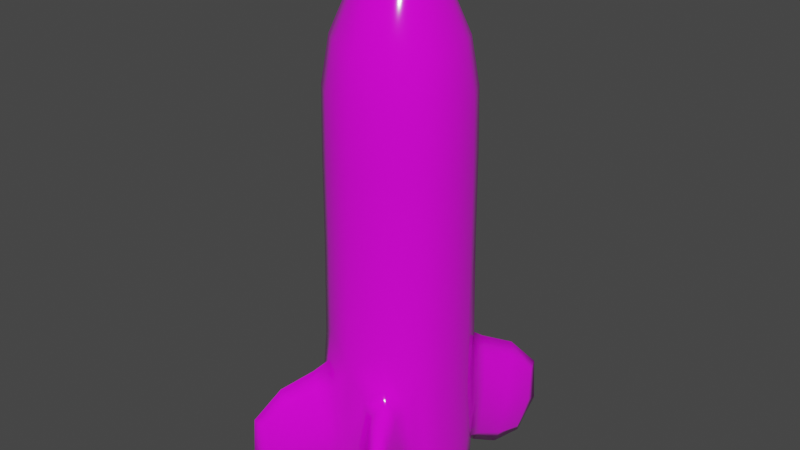 # Source: blend.blend  (saved by Blender 2.90.8; exported with 4.5.12 LTS)
import bpy
from mathutils import Matrix  # noqa: F401  (used for matrix-valued properties, if any)

bpy.ops.wm.read_factory_settings(use_empty=True)
scene = bpy.context.scene
scene.name = 'Scene'

# ---- collections
col_collection = bpy.data.collections.new('Collection'); scene.collection.children.link(col_collection)

# ---- images (referenced by path relative to the original .blend; pixels are not part of the script)
import os
ASSET_DIR = os.environ.get("B2B_ASSET_DIR", "")  # directory of the original .blend (textures are referenced by path, not embedded)
HERE = os.path.dirname(os.path.abspath(__file__))  # packed textures are extracted next to this script under _unpacked/

def load_image(name, relpath, width, height, colorspace="sRGB"):
    """Load a texture the original file referenced (path relative to the .blend, or extracted next to this script)."""
    p = next((c for c in (os.path.join(HERE, relpath), os.path.join(ASSET_DIR, relpath)) if relpath and os.path.exists(c)), "")
    if p:
        img = bpy.data.images.load(p, check_existing=True)
        img.name = name
    else:  # same state as the original file: an image datablock whose file is absent (Cycles renders it pink)
        img = bpy.data.images.new(name, width, height)
        img.source = "FILE"
        img.filepath = "//" + (relpath or name)
    img.colorspace_settings.name = colorspace
    return img
img_colortexture_png = load_image('colorTexture.png', 'colorTexture.png', 1024, 1024, 'sRGB')

# ---- materials (node trees are filled in below, after node groups)
mat_x = bpy.data.materials.new('材质')
mat_x.use_transparent_shadow = False

# ---- material node trees
mat_x.use_nodes = True; mat_x.node_tree.nodes.clear()
_N = mat_x.node_tree.nodes; _L = mat_x.node_tree.links
n0 = _N.new('ShaderNodeBsdfPrincipled'); n0.name = 'Principled BSDF'; n0.location = (10, 300)
n0.distribution = 'GGX'
n0.subsurface_method = 'BURLEY'
n0.inputs[2].default_value = 0.09481
n0.inputs[3].default_value = 1.45
n0.inputs[13].default_value = 0.9182
n0.inputs[27].default_value = (0.0, 0.0, 0.0, 1.0)
n0.inputs[28].default_value = 1.0
n1 = _N.new('ShaderNodeOutputMaterial'); n1.name = 'Material Output'; n1.location = (300, 300)
n2 = _N.new('ShaderNodeTexImage'); n2.name = '图像纹理'; n2.location = (-327, 202)
n2.image = img_colortexture_png
_L.new(n0.outputs[0], n1.inputs[0])
_L.new(n2.outputs[0], n0.inputs[0])
n1.is_active_output = True

# ---- world
world_world = bpy.data.worlds.new('World'); scene.world = world_world
world_world.use_nodes = True; world_world.node_tree.nodes.clear()
_N = world_world.node_tree.nodes; _L = world_world.node_tree.links
n0 = _N.new('ShaderNodeOutputWorld'); n0.name = 'World Output'; n0.location = (300, 300)
n1 = _N.new('ShaderNodeBackground'); n1.name = 'Background'; n1.location = (10, 300)
n1.inputs[0].default_value = (0.05088, 0.05088, 0.05088, 1.0)
_L.new(n1.outputs[0], n0.inputs[0])
n0.is_active_output = True
world_world.color = (0.05088, 0.05088, 0.05088)
world_world.use_sun_shadow = False
world_world.sun_shadow_jitter_overblur = 0.0

# ---- meshes
me_x = bpy.data.meshes.new('柱体')
me_x.from_pydata([(0.6603, 0.5, 4.154), (0.1981, 0.1981, 6.308), (0.5719, 0.4405, 5.439), (0.6794, 0.5121, 0.2793), (0.6603, 0.5071, 0.003254), (0.6794, 0.5113, 1.879), (0.3633, 0.9457, 0.304), (0.6086, 0.79, 0.3042), (0.6316, 0.8277, 1.412), (0.3863, 0.9834, 1.412), (0.7171, 1.373, 0.2169), (0.837, 1.295, 0.2177), (0.906, 1.408, 1.037), (0.7861, 1.486, 1.036), (0.0, 0.8333, 4.154), (1.164e-09, 0.3078, 6.264), (-0.6603, 0.5, 4.154), (-0.1981, 0.1981, 6.308), (-0.5719, 0.4405, 5.439), (-3.26e-09, 0.7306, 5.429), (4.657e-09, 0.8894, 0.2332), (-0.6794, 0.5121, 0.2793), (0.0, 0.8418, 0.003254), (-0.6603, 0.5071, 0.003254), (-0.6794, 0.5113, 1.879), (1.863e-09, 0.8886, 1.85), (-0.3633, 0.9457, 0.304), (-0.6086, 0.79, 0.3042), (-0.6316, 0.8277, 1.412), (-0.3863, 0.9834, 1.412), (-0.7171, 1.373, 0.2169), (-0.837, 1.295, 0.2177), (-0.906, 1.408, 1.037), (-0.7861, 1.486, 1.036), (3.492e-10, 0.1287, 6.508), (0.6603, -0.5, 4.154), (0.1981, -0.1981, 6.308), (0.6848, 4.191e-09, 5.452), (0.5719, -0.4405, 5.439), (0.7923, 2.794e-09, 4.154), (0.23, -1.513e-09, 6.365), (0.6794, -0.5121, 0.2793), (0.7923, -4.657e-10, 0.3532), (0.6603, -0.5071, 0.003254), (0.7923, 0.0, 0.003254), (0.6794, -0.5113, 1.879), (0.7923, 0.0, 1.926), (0.3633, -0.9457, 0.304), (0.6086, -0.79, 0.3042), (0.6316, -0.8277, 1.412), (0.3863, -0.9834, 1.412), (0.7171, -1.373, 0.2169), (0.837, -1.295, 0.2177), (0.906, -1.408, 1.037), (0.7861, -1.486, 1.036), (0.0, -0.8333, 4.154), (6.403e-10, -0.3078, 6.264), (-0.6603, -0.5, 4.154), (-0.1981, -0.1981, 6.308), (-0.6848, 0.0, 5.452), (-0.5719, -0.4405, 5.439), (0.0, -0.7306, 5.429), (-0.7923, 0.0, 4.154), (-0.23, -9.313e-10, 6.365), (5.588e-09, -0.8894, 0.2332), (-0.6794, -0.5121, 0.2793), (-0.7923, 0.0, 0.3532), (0.0, -0.8418, 0.003254), (-0.6603, -0.5071, 0.003254), (-0.7923, 0.0, 0.003254), (-0.6794, -0.5113, 1.879), (2.794e-09, -0.8886, 1.85), (-0.7923, 1.397e-09, 1.926), (-0.3633, -0.9457, 0.304), (-0.6086, -0.79, 0.3042), (-0.6316, -0.8277, 1.412), (-0.3863, -0.9834, 1.412), (-0.7171, -1.373, 0.2169), (-0.837, -1.295, 0.2177), (-0.906, -1.408, 1.037), (-0.7861, -1.486, 1.036), (-1.164e-10, -5.239e-10, 6.564), (-1.164e-10, -0.1287, 6.508), (0.3797, 0.7292, 4.154), (0.1171, 0.2763, 6.275), (9.313e-10, 0.5238, 5.903), (0.6492, 0.4926, 4.899), (0.3291, 0.6403, 5.432), (0.2276, 0.1022, 6.346), (0.671, 0.2209, 5.448), (0.3925, 0.3211, 5.932), (-6.17e-09, 0.8205, 4.898), (0.7758, 0.25, 4.154), (0.4666, 2.328e-10, 5.969), (0.7789, 1.921e-09, 4.901), (0.3869, 0.7397, 0.1128), (0.7802, 0.2504, 0.3453), (0.7394, 0.4551, 0.956), (1.863e-09, 0.8394, 3.086), (0.7923, 0.0, 0.9779), (0.3797, 0.7375, 0.003254), (0.7758, 0.2541, 0.003254), (0.0, 0.8438, 0.05543), (0.6628, 0.5046, 0.06553), (0.7923, -1.863e-09, 0.07924), (0.6628, 0.5009, 3.083), (-1.63e-09, 0.9342, 0.94), (0.7923, 0.0, 3.082), (0.7802, 0.2497, 1.921), (0.3869, 0.7385, 2.134), (0.4816, 0.8608, 0.09641), (0.6661, 0.7796, 0.8581), (0.3288, 0.9937, 0.8577), (0.5133, 0.9126, 1.619), (0.2197, 0.8809, 1.511), (0.2168, 0.8763, 0.3458), (0.5997, 0.6372, 0.3502), (0.6026, 0.6418, 1.513), (0.7952, 1.363, 0.1067), (0.9123, 1.391, 0.6056), (0.7694, 1.485, 0.6045), (0.8864, 1.513, 1.103), (0.7885, 1.16, 1.256), (0.5553, 1.17, 0.2042), (0.7271, 1.059, 0.2049), (0.6167, 1.27, 1.255), (0.08385, 4.657e-10, 6.535), (2.328e-10, 0.19, 6.442), (0.0764, 0.1384, 6.477), (-1.63e-09, 0.06736, 6.547), (-0.3797, 0.7292, 4.154), (-0.1171, 0.2763, 6.275), (-0.6492, 0.4926, 4.899), (-0.3291, 0.6403, 5.432), (-0.2276, 0.1022, 6.346), (-0.671, 0.2209, 5.448), (-0.3925, 0.3211, 5.932), (-0.7758, 0.25, 4.154), (-0.4666, -2.328e-10, 5.969), (-0.7789, 0.0, 4.901), (-0.3869, 0.7397, 0.1128), (-0.7802, 0.2504, 0.3453), (-0.7394, 0.4551, 0.956), (-0.7923, 2.794e-09, 0.9779), (-0.3797, 0.7375, 0.003254), (-0.7758, 0.2541, 0.003254), (-0.6628, 0.5046, 0.06553), (-0.7923, 0.0, 0.07924), (-0.6628, 0.5009, 3.083), (-0.7923, 1.397e-09, 3.082), (-0.7802, 0.2497, 1.921), (-0.3869, 0.7385, 2.134), (-0.4816, 0.8608, 0.09641), (-0.6661, 0.7796, 0.8581), (-0.3288, 0.9937, 0.8577), (-0.5133, 0.9126, 1.619), (-0.2197, 0.8809, 1.511), (-0.2168, 0.8763, 0.3458), (-0.5997, 0.6372, 0.3502), (-0.6026, 0.6418, 1.513), (-0.7952, 1.363, 0.1067), (-0.9123, 1.391, 0.6056), (-0.7694, 1.485, 0.6045), (-0.8864, 1.513, 1.103), (-0.7885, 1.16, 1.256), (-0.5553, 1.17, 0.2042), (-0.7271, 1.059, 0.2049), (-0.6167, 1.27, 1.255), (-0.08385, 3.492e-10, 6.535), (-0.0764, 0.1384, 6.477), (0.3797, -0.7292, 4.154), (0.1171, -0.2763, 6.275), (0.0, -0.5238, 5.903), (0.6492, -0.4926, 4.899), (0.3291, -0.6403, 5.432), (0.2276, -0.1022, 6.346), (0.671, -0.2209, 5.448), (0.3925, -0.3211, 5.932), (0.0, -0.8205, 4.898), (0.7758, -0.25, 4.154), (0.3869, -0.7397, 0.1128), (0.7802, -0.2504, 0.3453), (0.7394, -0.4551, 0.956), (-9.313e-10, -0.8394, 3.086), (0.3797, -0.7375, 0.003254), (0.7758, -0.2541, 0.003254), (3.725e-09, -0.8438, 0.05543), (0.6628, -0.5046, 0.06553), (0.6628, -0.5009, 3.083), (-2.095e-09, -0.9342, 0.94), (0.7802, -0.2497, 1.921), (0.3869, -0.7385, 2.134), (0.4816, -0.8608, 0.09641), (0.6661, -0.7796, 0.8581), (0.3288, -0.9937, 0.8577), (0.5133, -0.9126, 1.619), (0.2197, -0.8809, 1.511), (0.2168, -0.8763, 0.3458), (0.5997, -0.6372, 0.3502), (0.6026, -0.6418, 1.513), (0.7952, -1.363, 0.1067), (0.9123, -1.391, 0.6056), (0.7694, -1.485, 0.6045), (0.8864, -1.513, 1.103), (0.7885, -1.16, 1.256), (0.5553, -1.17, 0.2042), (0.7271, -1.059, 0.2049), (0.6167, -1.27, 1.255), (9.313e-10, -0.19, 6.442), (0.0764, -0.1384, 6.477), (-2.328e-10, -0.06736, 6.547), (-0.3797, -0.7292, 4.154), (-0.1171, -0.2763, 6.275), (-0.6492, -0.4926, 4.899), (-0.3291, -0.6403, 5.432), (-0.2276, -0.1022, 6.346), (-0.671, -0.2209, 5.448), (-0.3925, -0.3211, 5.932), (-0.7758, -0.25, 4.154), (-0.3869, -0.7397, 0.1128), (-0.7802, -0.2504, 0.3453), (-0.7394, -0.4551, 0.956), (-0.3797, -0.7375, 0.003254), (-0.7758, -0.2541, 0.003254), (-0.6628, -0.5046, 0.06553), (-0.6628, -0.5009, 3.083), (-0.7802, -0.2497, 1.921), (-0.3869, -0.7385, 2.134), (-0.4816, -0.8608, 0.09641), (-0.6661, -0.7796, 0.8581), (-0.3288, -0.9937, 0.8577), (-0.5133, -0.9126, 1.619), (-0.2197, -0.8809, 1.511), (-0.2168, -0.8763, 0.3458), (-0.5997, -0.6372, 0.3502), (-0.6026, -0.6418, 1.513), (-0.7952, -1.363, 0.1067), (-0.9123, -1.391, 0.6056), (-0.7694, -1.485, 0.6045), (-0.8864, -1.513, 1.103), (-0.7885, -1.16, 1.256), (-0.5553, -1.17, 0.2042), (-0.7271, -1.059, 0.2049), (-0.6167, -1.27, 1.255), (-0.0764, -0.1384, 6.477), (0.2267, 0.4615, 5.911), (0.3733, 0.7181, 4.898), (0.7627, 0.2464, 4.9), (0.4585, 0.1623, 5.957), (0.1543, 0.9194, 0.9197), (0.7849, 0.2456, 0.9747), (0.3805, 0.7351, 0.05102), (0.7764, 0.2523, 0.07726), (0.7764, 0.2502, 3.081), (0.3805, 0.7308, 3.102), (0.6669, 0.595, 0.9215), (0.4104, 0.7587, 0.1442), (0.4144, 0.765, 1.733), (0.9023, 1.538, 0.5594), (0.557, 1.246, 0.7274), (0.7178, 1.24, 1.451), (0.7926, 1.093, 0.7285), (0.6318, 1.099, 0.004923), (0.05866, 0.1884, 6.432), (0.08401, 0.07295, 6.517), (-0.2267, 0.4615, 5.911), (-0.3733, 0.7181, 4.898), (-0.7627, 0.2464, 4.9), (-0.4585, 0.1623, 5.957), (-0.1543, 0.9194, 0.9197), (-0.7849, 0.2456, 0.9747), (-0.3805, 0.7351, 0.05102), (-0.7764, 0.2523, 0.07726), (-0.7764, 0.2502, 3.081), (-0.3805, 0.7308, 3.102), (-0.6669, 0.595, 0.9215), (-0.4104, 0.7587, 0.1442), (-0.4144, 0.765, 1.733), (-0.9023, 1.538, 0.5594), (-0.557, 1.246, 0.7274), (-0.7178, 1.24, 1.451), (-0.7926, 1.093, 0.7285), (-0.6318, 1.099, 0.004922), (-0.05866, 0.1884, 6.432), (-0.08401, 0.07295, 6.517), (0.2267, -0.4615, 5.911), (0.3733, -0.7181, 4.898), (0.7627, -0.2464, 4.9), (0.4585, -0.1623, 5.957), (0.1543, -0.9194, 0.9197), (0.7849, -0.2456, 0.9747), (0.3805, -0.7351, 0.05102), (0.7764, -0.2523, 0.07726), (0.7764, -0.2502, 3.081), (0.3805, -0.7308, 3.102), (0.6669, -0.595, 0.9215), (0.4104, -0.7587, 0.1442), (0.4144, -0.765, 1.733), (0.9023, -1.538, 0.5594), (0.557, -1.246, 0.7274), (0.7178, -1.24, 1.451), (0.7926, -1.093, 0.7285), (0.6318, -1.099, 0.004922), (0.05866, -0.1884, 6.432), (0.08401, -0.07295, 6.517), (-0.2267, -0.4615, 5.911), (-0.3733, -0.7181, 4.898), (-0.7627, -0.2464, 4.9), (-0.4585, -0.1623, 5.957), (-0.1543, -0.9194, 0.9197), (-0.7849, -0.2456, 0.9747), (-0.3805, -0.7351, 0.05102), (-0.7764, -0.2523, 0.07726), (-0.7764, -0.2502, 3.081), (-0.3805, -0.7308, 3.102), (-0.6669, -0.595, 0.9215), (-0.4104, -0.7587, 0.1442), (-0.4144, -0.765, 1.733), (-0.9023, -1.538, 0.5594), (-0.557, -1.246, 0.7274), (-0.7178, -1.24, 1.451), (-0.7926, -1.093, 0.7285), (-0.6318, -1.099, 0.004923), (-0.05866, -0.1884, 6.432), (-0.08401, -0.07295, 6.517)], [], [(19, 85, 245, 87), (85, 15, 84, 245), (245, 84, 1, 90), (87, 245, 90, 2), (14, 91, 246, 83), (91, 19, 87, 246), (246, 87, 2, 86), (83, 246, 86, 0), (0, 86, 247, 92), (86, 2, 89, 247), (247, 89, 37, 94), (92, 247, 94, 39), (2, 90, 248, 89), (90, 1, 88, 248), (248, 88, 40, 93), (89, 248, 93, 37), (20, 106, 249, 115), (106, 25, 114, 249), (249, 114, 9, 112), (115, 249, 112, 6), (5, 108, 250, 97), (108, 46, 99, 250), (250, 99, 42, 96), (97, 250, 96, 3), (20, 95, 251, 102), (95, 3, 103, 251), (251, 103, 4, 100), (102, 251, 100, 22), (3, 96, 252, 103), (96, 42, 104, 252), (252, 104, 44, 101), (103, 252, 101, 4), (0, 92, 253, 105), (92, 39, 107, 253), (253, 107, 46, 108), (105, 253, 108, 5), (14, 83, 254, 98), (83, 0, 105, 254), (254, 105, 5, 109), (98, 254, 109, 25), (5, 97, 255, 117), (97, 3, 116, 255), (255, 116, 7, 111), (117, 255, 111, 8), (3, 95, 256, 116), (95, 20, 115, 256), (256, 115, 6, 110), (116, 256, 110, 7), (25, 109, 257, 114), (109, 5, 117, 257), (257, 117, 8, 113), (114, 257, 113, 9), (13, 121, 258, 120), (121, 12, 119, 258), (258, 119, 11, 118), (120, 258, 118, 10), (13, 120, 259, 125), (120, 10, 123, 259), (259, 123, 6, 112), (125, 259, 112, 9), (12, 121, 260, 122), (121, 13, 125, 260), (260, 125, 9, 113), (122, 260, 113, 8), (11, 119, 261, 124), (119, 12, 122, 261), (261, 122, 8, 111), (124, 261, 111, 7), (10, 118, 262, 123), (118, 11, 124, 262), (262, 124, 7, 110), (123, 262, 110, 6), (15, 127, 263, 84), (34, 128, 263, 127), (1, 84, 263, 128), (34, 129, 264, 128), (129, 81, 126, 264), (264, 126, 40, 88), (128, 264, 88, 1), (19, 133, 265, 85), (133, 18, 136, 265), (265, 136, 17, 131), (85, 265, 131, 15), (14, 130, 266, 91), (130, 16, 132, 266), (266, 132, 18, 133), (91, 266, 133, 19), (16, 137, 267, 132), (137, 62, 139, 267), (267, 139, 59, 135), (132, 267, 135, 18), (18, 135, 268, 136), (135, 59, 138, 268), (268, 138, 63, 134), (136, 268, 134, 17), (20, 157, 269, 106), (157, 26, 154, 269), (269, 154, 29, 156), (106, 269, 156, 25), (24, 142, 270, 150), (142, 21, 141, 270), (270, 141, 66, 143), (150, 270, 143, 72), (20, 102, 271, 140), (102, 22, 144, 271), (271, 144, 23, 146), (140, 271, 146, 21), (21, 146, 272, 141), (146, 23, 145, 272), (272, 145, 69, 147), (141, 272, 147, 66), (16, 148, 273, 137), (148, 24, 150, 273), (273, 150, 72, 149), (137, 273, 149, 62), (14, 98, 274, 130), (98, 25, 151, 274), (274, 151, 24, 148), (130, 274, 148, 16), (24, 159, 275, 142), (159, 28, 153, 275), (275, 153, 27, 158), (142, 275, 158, 21), (21, 158, 276, 140), (158, 27, 152, 276), (276, 152, 26, 157), (140, 276, 157, 20), (25, 156, 277, 151), (156, 29, 155, 277), (277, 155, 28, 159), (151, 277, 159, 24), (33, 162, 278, 163), (162, 30, 160, 278), (278, 160, 31, 161), (163, 278, 161, 32), (33, 167, 279, 162), (167, 29, 154, 279), (279, 154, 26, 165), (162, 279, 165, 30), (32, 164, 280, 163), (164, 28, 155, 280), (280, 155, 29, 167), (163, 280, 167, 33), (31, 166, 281, 161), (166, 27, 153, 281), (281, 153, 28, 164), (161, 281, 164, 32), (30, 165, 282, 160), (165, 26, 152, 282), (282, 152, 27, 166), (160, 282, 166, 31), (15, 131, 283, 127), (17, 169, 283, 131), (34, 127, 283, 169), (34, 169, 284, 129), (169, 17, 134, 284), (284, 134, 63, 168), (129, 284, 168, 81), (61, 174, 285, 172), (174, 38, 177, 285), (285, 177, 36, 171), (172, 285, 171, 56), (55, 170, 286, 178), (170, 35, 173, 286), (286, 173, 38, 174), (178, 286, 174, 61), (35, 179, 287, 173), (179, 39, 94, 287), (287, 94, 37, 176), (173, 287, 176, 38), (38, 176, 288, 177), (176, 37, 93, 288), (288, 93, 40, 175), (177, 288, 175, 36), (64, 197, 289, 189), (197, 47, 194, 289), (289, 194, 50, 196), (189, 289, 196, 71), (45, 182, 290, 190), (182, 41, 181, 290), (290, 181, 42, 99), (190, 290, 99, 46), (64, 186, 291, 180), (186, 67, 184, 291), (291, 184, 43, 187), (180, 291, 187, 41), (41, 187, 292, 181), (187, 43, 185, 292), (292, 185, 44, 104), (181, 292, 104, 42), (35, 188, 293, 179), (188, 45, 190, 293), (293, 190, 46, 107), (179, 293, 107, 39), (55, 183, 294, 170), (183, 71, 191, 294), (294, 191, 45, 188), (170, 294, 188, 35), (45, 199, 295, 182), (199, 49, 193, 295), (295, 193, 48, 198), (182, 295, 198, 41), (41, 198, 296, 180), (198, 48, 192, 296), (296, 192, 47, 197), (180, 296, 197, 64), (71, 196, 297, 191), (196, 50, 195, 297), (297, 195, 49, 199), (191, 297, 199, 45), (54, 202, 298, 203), (202, 51, 200, 298), (298, 200, 52, 201), (203, 298, 201, 53), (54, 207, 299, 202), (207, 50, 194, 299), (299, 194, 47, 205), (202, 299, 205, 51), (53, 204, 300, 203), (204, 49, 195, 300), (300, 195, 50, 207), (203, 300, 207, 54), (52, 206, 301, 201), (206, 48, 193, 301), (301, 193, 49, 204), (201, 301, 204, 53), (51, 205, 302, 200), (205, 47, 192, 302), (302, 192, 48, 206), (200, 302, 206, 52), (56, 171, 303, 208), (36, 209, 303, 171), (82, 208, 303, 209), (82, 209, 304, 210), (209, 36, 175, 304), (304, 175, 40, 126), (210, 304, 126, 81), (61, 172, 305, 214), (172, 56, 212, 305), (305, 212, 58, 217), (214, 305, 217, 60), (55, 178, 306, 211), (178, 61, 214, 306), (306, 214, 60, 213), (211, 306, 213, 57), (57, 213, 307, 218), (213, 60, 216, 307), (307, 216, 59, 139), (218, 307, 139, 62), (60, 217, 308, 216), (217, 58, 215, 308), (308, 215, 63, 138), (216, 308, 138, 59), (64, 189, 309, 233), (189, 71, 232, 309), (309, 232, 76, 230), (233, 309, 230, 73), (70, 226, 310, 221), (226, 72, 143, 310), (310, 143, 66, 220), (221, 310, 220, 65), (64, 219, 311, 186), (219, 65, 224, 311), (311, 224, 68, 222), (186, 311, 222, 67), (65, 220, 312, 224), (220, 66, 147, 312), (312, 147, 69, 223), (224, 312, 223, 68), (57, 218, 313, 225), (218, 62, 149, 313), (313, 149, 72, 226), (225, 313, 226, 70), (55, 211, 314, 183), (211, 57, 225, 314), (314, 225, 70, 227), (183, 314, 227, 71), (70, 221, 315, 235), (221, 65, 234, 315), (315, 234, 74, 229), (235, 315, 229, 75), (65, 219, 316, 234), (219, 64, 233, 316), (316, 233, 73, 228), (234, 316, 228, 74), (71, 227, 317, 232), (227, 70, 235, 317), (317, 235, 75, 231), (232, 317, 231, 76), (80, 239, 318, 238), (239, 79, 237, 318), (318, 237, 78, 236), (238, 318, 236, 77), (80, 238, 319, 243), (238, 77, 241, 319), (319, 241, 73, 230), (243, 319, 230, 76), (79, 239, 320, 240), (239, 80, 243, 320), (320, 243, 76, 231), (240, 320, 231, 75), (78, 237, 321, 242), (237, 79, 240, 321), (321, 240, 75, 229), (242, 321, 229, 74), (77, 236, 322, 241), (236, 78, 242, 322), (322, 242, 74, 228), (241, 322, 228, 73), (56, 208, 323, 212), (82, 244, 323, 208), (58, 212, 323, 244), (82, 210, 324, 244), (210, 81, 168, 324), (324, 168, 63, 215), (244, 324, 215, 58)])
me_x.polygons.foreach_set('use_smooth', [True] * 316)
_uv = me_x.uv_layers.new(name='UV 贴图')
_uv.uv.foreach_set('vector', [0.4651, 0.5594, 0.4651, 0.5648, 0.4616, 0.5648, 0.4616, 0.5594, 0.4651, 0.5648, 0.4651, 0.5701, 0.4616, 0.5701, 0.4616, 0.5648, 0.4616, 0.5648, 0.4616, 0.5701, 0.4586, 0.5701, 0.4586, 0.5648, 0.4616, 0.5594, 0.4616, 0.5648, 0.4586, 0.5648, 0.4586, 0.5594, 0.4651, 0.5488, 0.4651, 0.5541, 0.4616, 0.5541, 0.4616, 0.5488, 0.4651, 0.5541, 0.4651, 0.5594, 0.4616, 0.5594, 0.4616, 0.5541, 0.4616, 0.5541, 0.4616, 0.5594, 0.4586, 0.5594, 0.4586, 0.5541, 0.4616, 0.5488, 0.4616, 0.5541, 0.4586, 0.5541, 0.4586, 0.5488, 0.4586, 0.5488, 0.4586, 0.5541, 0.4563, 0.5541, 0.4563, 0.5488, 0.4586, 0.5541, 0.4586, 0.5594, 0.4563, 0.5594, 0.4563, 0.5541, 0.4563, 0.5541, 0.4563, 0.5594, 0.4544, 0.5594, 0.4544, 0.5541, 0.4563, 0.5488, 0.4563, 0.5541, 0.4544, 0.5541, 0.4544, 0.5488, 0.4586, 0.5594, 0.4586, 0.5648, 0.4563, 0.5648, 0.4563, 0.5594, 0.4586, 0.5648, 0.4586, 0.5701, 0.4563, 0.5701, 0.4563, 0.5648, 0.4563, 0.5648, 0.4563, 0.5701, 0.4544, 0.5701, 0.4544, 0.5648, 0.4563, 0.5594, 0.4563, 0.5648, 0.4544, 0.5648, 0.4544, 0.5594, 0.5241, 0.525, 0.5241, 0.525, 0.5238, 0.525, 0.5238, 0.525, 0.5241, 0.525, 0.5241, 0.525, 0.5238, 0.525, 0.5238, 0.525, 0.5238, 0.525, 0.5238, 0.525, 0.5231, 0.525, 0.5231, 0.525, 0.5238, 0.525, 0.5238, 0.525, 0.5231, 0.525, 0.5231, 0.525, 0.5765, 0.525, 0.5734, 0.525, 0.5733, 0.525, 0.5755, 0.525, 0.5734, 0.525, 0.5722, 0.525, 0.5722, 0.525, 0.5733, 0.525, 0.5733, 0.525, 0.5722, 0.525, 0.5722, 0.525, 0.5734, 0.525, 0.5755, 0.525, 0.5733, 0.525, 0.5734, 0.525, 0.5765, 0.525, 0.5847, 0.525, 0.5806, 0.525, 0.5804, 0.525, 0.5826, 0.525, 0.5806, 0.525, 0.5765, 0.525, 0.5765, 0.525, 0.5804, 0.525, 0.5804, 0.525, 0.5765, 0.525, 0.5765, 0.525, 0.5804, 0.525, 0.5826, 0.525, 0.5804, 0.525, 0.5804, 0.525, 0.5824, 0.525, 0.5765, 0.525, 0.5734, 0.525, 0.5734, 0.525, 0.5765, 0.525, 0.5734, 0.525, 0.5722, 0.525, 0.5722, 0.525, 0.5734, 0.525, 0.5734, 0.525, 0.5722, 0.525, 0.5722, 0.525, 0.5734, 0.525, 0.5765, 0.525, 0.5734, 0.525, 0.5734, 0.525, 0.5765, 0.525, 0.8472, 0.5, 0.7969, 0.5, 0.7969, 0.5, 0.8472, 0.5, 0.7969, 0.5, 0.7778, 0.5, 0.7778, 0.5, 0.7969, 0.5, 0.7969, 0.5, 0.7778, 0.5, 0.7778, 0.5, 0.7969, 0.5, 0.8472, 0.5, 0.7969, 0.5, 0.7969, 0.5, 0.8472, 0.5, 0.9444, 0.5, 0.9115, 0.5, 0.9115, 0.5, 0.9444, 0.5, 0.9115, 0.5, 0.8472, 0.5, 0.8472, 0.5, 0.9115, 0.5, 0.9115, 0.5, 0.8472, 0.5, 0.8472, 0.5, 0.9115, 0.5, 0.9444, 0.5, 0.9115, 0.5, 0.9115, 0.5, 0.9444, 0.5, 0.5765, 0.525, 0.5755, 0.525, 0.5773, 0.525, 0.5782, 0.525, 0.5755, 0.525, 0.5765, 0.525, 0.5782, 0.525, 0.5773, 0.525, 0.5773, 0.525, 0.5782, 0.525, 0.5792, 0.525, 0.5787, 0.525, 0.5782, 0.525, 0.5773, 0.525, 0.5787, 0.525, 0.5792, 0.525, 0.5765, 0.525, 0.5806, 0.525, 0.5807, 0.525, 0.5782, 0.525, 0.5806, 0.525, 0.5847, 0.525, 0.584, 0.525, 0.5807, 0.525, 0.5807, 0.525, 0.584, 0.525, 0.5825, 0.525, 0.5806, 0.525, 0.5782, 0.525, 0.5807, 0.525, 0.5806, 0.525, 0.5792, 0.525, 0.5858, 0.525, 0.5808, 0.525, 0.5808, 0.525, 0.5841, 0.525, 0.5808, 0.525, 0.5765, 0.525, 0.5782, 0.525, 0.5808, 0.525, 0.5808, 0.525, 0.5782, 0.525, 0.5792, 0.525, 0.5806, 0.525, 0.5841, 0.525, 0.5808, 0.525, 0.5806, 0.525, 0.5825, 0.525, 0.3686, 0.4596, 0.3757, 0.4596, 0.3754, 0.4596, 0.3681, 0.4596, 0.3757, 0.4596, 0.3756, 0.4596, 0.3754, 0.4596, 0.3754, 0.4596, 0.3754, 0.4596, 0.3754, 0.4596, 0.3756, 0.4596, 0.3757, 0.4596, 0.3681, 0.4596, 0.3754, 0.4596, 0.3757, 0.4596, 0.3686, 0.4596, 0.3686, 0.4596, 0.3681, 0.4596, 0.3476, 0.4596, 0.3476, 0.4596, 0.3681, 0.4596, 0.3686, 0.4596, 0.3476, 0.4596, 0.3476, 0.4596, 0.3476, 0.4596, 0.3476, 0.4596, 0.3192, 0.4596, 0.3192, 0.4596, 0.3476, 0.4596, 0.3476, 0.4596, 0.3192, 0.4596, 0.3192, 0.4596, 0.3756, 0.4596, 0.3757, 0.4596, 0.3765, 0.4596, 0.3753, 0.4596, 0.3757, 0.4596, 0.3686, 0.4596, 0.3773, 0.4596, 0.3765, 0.4596, 0.3765, 0.4596, 0.3773, 0.4596, 0.3785, 0.4596, 0.3767, 0.4596, 0.3753, 0.4596, 0.3765, 0.4596, 0.3767, 0.4596, 0.3753, 0.4596, 0.3756, 0.4596, 0.3754, 0.4596, 0.3749, 0.4596, 0.3753, 0.4596, 0.3754, 0.4596, 0.3756, 0.4596, 0.3753, 0.4596, 0.3749, 0.4596, 0.3749, 0.4596, 0.3753, 0.4596, 0.3753, 0.4596, 0.3748, 0.4596, 0.3753, 0.4596, 0.3749, 0.4596, 0.3748, 0.4596, 0.3753, 0.4596, 0.3686, 0.4596, 0.3757, 0.4596, 0.3765, 0.4596, 0.3773, 0.4596, 0.3757, 0.4596, 0.3756, 0.4596, 0.3753, 0.4596, 0.3765, 0.4596, 0.3765, 0.4596, 0.3753, 0.4596, 0.3753, 0.4596, 0.3767, 0.4596, 0.3773, 0.4596, 0.3765, 0.4596, 0.3767, 0.4596, 0.3785, 0.4596, 0.4651, 0.5701, 0.4446, 0.5496, 0.449, 0.5564, 0.4616, 0.5701, 0.4295, 0.5345, 0.4431, 0.5515, 0.449, 0.5564, 0.4446, 0.5496, 0.4586, 0.5701, 0.4616, 0.5701, 0.449, 0.5564, 0.4431, 0.5515, 0.4295, 0.5345, 0.4233, 0.5283, 0.4397, 0.5491, 0.4431, 0.5515, 0.4233, 0.5283, 0.4224, 0.5274, 0.4384, 0.5488, 0.4397, 0.5491, 0.4397, 0.5491, 0.4384, 0.5488, 0.4544, 0.5701, 0.4563, 0.5701, 0.4431, 0.5515, 0.4397, 0.5491, 0.4563, 0.5701, 0.4586, 0.5701, 0.4651, 0.5594, 0.4616, 0.5594, 0.4616, 0.5648, 0.4651, 0.5648, 0.4616, 0.5594, 0.4586, 0.5594, 0.4586, 0.5648, 0.4616, 0.5648, 0.4616, 0.5648, 0.4586, 0.5648, 0.4586, 0.5701, 0.4616, 0.5701, 0.4651, 0.5648, 0.4616, 0.5648, 0.4616, 0.5701, 0.4651, 0.5701, 0.4651, 0.5488, 0.4616, 0.5488, 0.4616, 0.5541, 0.4651, 0.5541, 0.4616, 0.5488, 0.4586, 0.5488, 0.4586, 0.5541, 0.4616, 0.5541, 0.4616, 0.5541, 0.4586, 0.5541, 0.4586, 0.5594, 0.4616, 0.5594, 0.4651, 0.5541, 0.4616, 0.5541, 0.4616, 0.5594, 0.4651, 0.5594, 0.4586, 0.5488, 0.4563, 0.5488, 0.4563, 0.5541, 0.4586, 0.5541, 0.4563, 0.5488, 0.4544, 0.5488, 0.4544, 0.5541, 0.4563, 0.5541, 0.4563, 0.5541, 0.4544, 0.5541, 0.4544, 0.5594, 0.4563, 0.5594, 0.4586, 0.5541, 0.4563, 0.5541, 0.4563, 0.5594, 0.4586, 0.5594, 0.4586, 0.5594, 0.4563, 0.5594, 0.4563, 0.5648, 0.4586, 0.5648, 0.4563, 0.5594, 0.4544, 0.5594, 0.4544, 0.5648, 0.4563, 0.5648, 0.4563, 0.5648, 0.4544, 0.5648, 0.4544, 0.5701, 0.4563, 0.5701, 0.4586, 0.5648, 0.4563, 0.5648, 0.4563, 0.5701, 0.4586, 0.5701, 0.5241, 0.525, 0.5238, 0.525, 0.5238, 0.525, 0.5241, 0.525, 0.5238, 0.525, 0.5231, 0.525, 0.5231, 0.525, 0.5238, 0.525, 0.5238, 0.525, 0.5231, 0.525, 0.5231, 0.525, 0.5238, 0.525, 0.5241, 0.525, 0.5238, 0.525, 0.5238, 0.525, 0.5241, 0.525, 0.5765, 0.525, 0.5755, 0.525, 0.5733, 0.525, 0.5734, 0.525, 0.5755, 0.525, 0.5765, 0.525, 0.5734, 0.525, 0.5733, 0.525, 0.5733, 0.525, 0.5734, 0.525, 0.5722, 0.525, 0.5722, 0.525, 0.5734, 0.525, 0.5733, 0.525, 0.5722, 0.525, 0.5722, 0.525, 0.5847, 0.525, 0.5826, 0.525, 0.5804, 0.525, 0.5806, 0.525, 0.5826, 0.525, 0.5824, 0.525, 0.5804, 0.525, 0.5804, 0.525, 0.5804, 0.525, 0.5804, 0.525, 0.5765, 0.525, 0.5765, 0.525, 0.5806, 0.525, 0.5804, 0.525, 0.5765, 0.525, 0.5765, 0.525, 0.5765, 0.525, 0.5765, 0.525, 0.5734, 0.525, 0.5734, 0.525, 0.5765, 0.525, 0.5765, 0.525, 0.5734, 0.525, 0.5734, 0.525, 0.5734, 0.525, 0.5734, 0.525, 0.5722, 0.525, 0.5722, 0.525, 0.5734, 0.525, 0.5734, 0.525, 0.5722, 0.525, 0.5722, 0.525, 0.8472, 0.5, 0.8472, 0.5, 0.7969, 0.5, 0.7969, 0.5, 0.8472, 0.5, 0.8472, 0.5, 0.7969, 0.5, 0.7969, 0.5, 0.7969, 0.5, 0.7969, 0.5, 0.7778, 0.5, 0.7778, 0.5, 0.7969, 0.5, 0.7969, 0.5, 0.7778, 0.5, 0.7778, 0.5, 0.9444, 0.5, 0.9444, 0.5, 0.9115, 0.5, 0.9115, 0.5, 0.9444, 0.5, 0.9444, 0.5, 0.9115, 0.5, 0.9115, 0.5, 0.9115, 0.5, 0.9115, 0.5, 0.8472, 0.5, 0.8472, 0.5, 0.9115, 0.5, 0.9115, 0.5, 0.8472, 0.5, 0.8472, 0.5, 0.5765, 0.525, 0.5782, 0.525, 0.5773, 0.525, 0.5755, 0.525, 0.5782, 0.525, 0.5792, 0.525, 0.5787, 0.525, 0.5773, 0.525, 0.5773, 0.525, 0.5787, 0.525, 0.5792, 0.525, 0.5782, 0.525, 0.5755, 0.525, 0.5773, 0.525, 0.5782, 0.525, 0.5765, 0.525, 0.5765, 0.525, 0.5782, 0.525, 0.5807, 0.525, 0.5806, 0.525, 0.5782, 0.525, 0.5792, 0.525, 0.5806, 0.525, 0.5807, 0.525, 0.5807, 0.525, 0.5806, 0.525, 0.5825, 0.525, 0.584, 0.525, 0.5806, 0.525, 0.5807, 0.525, 0.584, 0.525, 0.5847, 0.525, 0.5858, 0.525, 0.5841, 0.525, 0.5808, 0.525, 0.5808, 0.525, 0.5841, 0.525, 0.5825, 0.525, 0.5806, 0.525, 0.5808, 0.525, 0.5808, 0.525, 0.5806, 0.525, 0.5792, 0.525, 0.5782, 0.525, 0.5808, 0.525, 0.5808, 0.525, 0.5782, 0.525, 0.5765, 0.525, 0.3686, 0.4596, 0.3681, 0.4596, 0.3754, 0.4596, 0.3757, 0.4596, 0.3681, 0.4596, 0.3686, 0.4596, 0.3757, 0.4596, 0.3754, 0.4596, 0.3754, 0.4596, 0.3757, 0.4596, 0.3756, 0.4596, 0.3754, 0.4596, 0.3757, 0.4596, 0.3754, 0.4596, 0.3754, 0.4596, 0.3756, 0.4596, 0.3686, 0.4596, 0.3476, 0.4596, 0.3476, 0.4596, 0.3681, 0.4596, 0.3476, 0.4596, 0.3192, 0.4596, 0.3192, 0.4596, 0.3476, 0.4596, 0.3476, 0.4596, 0.3192, 0.4596, 0.3192, 0.4596, 0.3476, 0.4596, 0.3681, 0.4596, 0.3476, 0.4596, 0.3476, 0.4596, 0.3686, 0.4596, 0.3756, 0.4596, 0.3753, 0.4596, 0.3765, 0.4596, 0.3757, 0.4596, 0.3753, 0.4596, 0.3753, 0.4596, 0.3767, 0.4596, 0.3765, 0.4596, 0.3765, 0.4596, 0.3767, 0.4596, 0.3785, 0.4596, 0.3773, 0.4596, 0.3757, 0.4596, 0.3765, 0.4596, 0.3773, 0.4596, 0.3686, 0.4596, 0.3756, 0.4596, 0.3753, 0.4596, 0.3749, 0.4596, 0.3754, 0.4596, 0.3753, 0.4596, 0.3753, 0.4596, 0.3748, 0.4596, 0.3749, 0.4596, 0.3749, 0.4596, 0.3748, 0.4596, 0.3753, 0.4596, 0.3753, 0.4596, 0.3754, 0.4596, 0.3749, 0.4596, 0.3753, 0.4596, 0.3756, 0.4596, 0.3686, 0.4596, 0.3773, 0.4596, 0.3765, 0.4596, 0.3757, 0.4596, 0.3773, 0.4596, 0.3785, 0.4596, 0.3767, 0.4596, 0.3765, 0.4596, 0.3765, 0.4596, 0.3767, 0.4596, 0.3753, 0.4596, 0.3753, 0.4596, 0.3757, 0.4596, 0.3765, 0.4596, 0.3753, 0.4596, 0.3756, 0.4596, 0.4651, 0.5701, 0.4616, 0.5701, 0.449, 0.5564, 0.4446, 0.5496, 0.4586, 0.5701, 0.4431, 0.5515, 0.449, 0.5564, 0.4616, 0.5701, 0.4295, 0.5345, 0.4446, 0.5496, 0.449, 0.5564, 0.4431, 0.5515, 0.4295, 0.5345, 0.4431, 0.5515, 0.4397, 0.5491, 0.4233, 0.5283, 0.4431, 0.5515, 0.4586, 0.5701, 0.4563, 0.5701, 0.4397, 0.5491, 0.4397, 0.5491, 0.4563, 0.5701, 0.4544, 0.5701, 0.4384, 0.5488, 0.4233, 0.5283, 0.4397, 0.5491, 0.4384, 0.5488, 0.4224, 0.5274, 0.4651, 0.5594, 0.4616, 0.5594, 0.4616, 0.5648, 0.4651, 0.5648, 0.4616, 0.5594, 0.4586, 0.5594, 0.4586, 0.5648, 0.4616, 0.5648, 0.4616, 0.5648, 0.4586, 0.5648, 0.4586, 0.5701, 0.4616, 0.5701, 0.4651, 0.5648, 0.4616, 0.5648, 0.4616, 0.5701, 0.4651, 0.5701, 0.4651, 0.5488, 0.4616, 0.5488, 0.4616, 0.5541, 0.4651, 0.5541, 0.4616, 0.5488, 0.4586, 0.5488, 0.4586, 0.5541, 0.4616, 0.5541, 0.4616, 0.5541, 0.4586, 0.5541, 0.4586, 0.5594, 0.4616, 0.5594, 0.4651, 0.5541, 0.4616, 0.5541, 0.4616, 0.5594, 0.4651, 0.5594, 0.4586, 0.5488, 0.4563, 0.5488, 0.4563, 0.5541, 0.4586, 0.5541, 0.4563, 0.5488, 0.4544, 0.5488, 0.4544, 0.5541, 0.4563, 0.5541, 0.4563, 0.5541, 0.4544, 0.5541, 0.4544, 0.5594, 0.4563, 0.5594, 0.4586, 0.5541, 0.4563, 0.5541, 0.4563, 0.5594, 0.4586, 0.5594, 0.4586, 0.5594, 0.4563, 0.5594, 0.4563, 0.5648, 0.4586, 0.5648, 0.4563, 0.5594, 0.4544, 0.5594, 0.4544, 0.5648, 0.4563, 0.5648, 0.4563, 0.5648, 0.4544, 0.5648, 0.4544, 0.5701, 0.4563, 0.5701, 0.4586, 0.5648, 0.4563, 0.5648, 0.4563, 0.5701, 0.4586, 0.5701, 0.5241, 0.525, 0.5238, 0.525, 0.5238, 0.525, 0.5241, 0.525, 0.5238, 0.525, 0.5231, 0.525, 0.5231, 0.525, 0.5238, 0.525, 0.5238, 0.525, 0.5231, 0.525, 0.5231, 0.525, 0.5238, 0.525, 0.5241, 0.525, 0.5238, 0.525, 0.5238, 0.525, 0.5241, 0.525, 0.5765, 0.525, 0.5755, 0.525, 0.5733, 0.525, 0.5734, 0.525, 0.5755, 0.525, 0.5765, 0.525, 0.5734, 0.525, 0.5733, 0.525, 0.5733, 0.525, 0.5734, 0.525, 0.5722, 0.525, 0.5722, 0.525, 0.5734, 0.525, 0.5733, 0.525, 0.5722, 0.525, 0.5722, 0.525, 0.5847, 0.525, 0.5826, 0.525, 0.5804, 0.525, 0.5806, 0.525, 0.5826, 0.525, 0.5824, 0.525, 0.5804, 0.525, 0.5804, 0.525, 0.5804, 0.525, 0.5804, 0.525, 0.5765, 0.525, 0.5765, 0.525, 0.5806, 0.525, 0.5804, 0.525, 0.5765, 0.525, 0.5765, 0.525, 0.5765, 0.525, 0.5765, 0.525, 0.5734, 0.525, 0.5734, 0.525, 0.5765, 0.525, 0.5765, 0.525, 0.5734, 0.525, 0.5734, 0.525, 0.5734, 0.525, 0.5734, 0.525, 0.5722, 0.525, 0.5722, 0.525, 0.5734, 0.525, 0.5734, 0.525, 0.5722, 0.525, 0.5722, 0.525, 0.8472, 0.5, 0.8472, 0.5, 0.7969, 0.5, 0.7969, 0.5, 0.8472, 0.5, 0.8472, 0.5, 0.7969, 0.5, 0.7969, 0.5, 0.7969, 0.5, 0.7969, 0.5, 0.7778, 0.5, 0.7778, 0.5, 0.7969, 0.5, 0.7969, 0.5, 0.7778, 0.5, 0.7778, 0.5, 0.9444, 0.5, 0.9444, 0.5, 0.9115, 0.5, 0.9115, 0.5, 0.9444, 0.5, 0.9444, 0.5, 0.9115, 0.5, 0.9115, 0.5, 0.9115, 0.5, 0.9115, 0.5, 0.8472, 0.5, 0.8472, 0.5, 0.9115, 0.5, 0.9115, 0.5, 0.8472, 0.5, 0.8472, 0.5, 0.5765, 0.525, 0.5782, 0.525, 0.5773, 0.525, 0.5755, 0.525, 0.5782, 0.525, 0.5792, 0.525, 0.5787, 0.525, 0.5773, 0.525, 0.5773, 0.525, 0.5787, 0.525, 0.5792, 0.525, 0.5782, 0.525, 0.5755, 0.525, 0.5773, 0.525, 0.5782, 0.525, 0.5765, 0.525, 0.5765, 0.525, 0.5782, 0.525, 0.5807, 0.525, 0.5806, 0.525, 0.5782, 0.525, 0.5792, 0.525, 0.5806, 0.525, 0.5807, 0.525, 0.5807, 0.525, 0.5806, 0.525, 0.5825, 0.525, 0.584, 0.525, 0.5806, 0.525, 0.5807, 0.525, 0.584, 0.525, 0.5847, 0.525, 0.5858, 0.525, 0.5841, 0.525, 0.5808, 0.525, 0.5808, 0.525, 0.5841, 0.525, 0.5825, 0.525, 0.5806, 0.525, 0.5808, 0.525, 0.5808, 0.525, 0.5806, 0.525, 0.5792, 0.525, 0.5782, 0.525, 0.5808, 0.525, 0.5808, 0.525, 0.5782, 0.525, 0.5765, 0.525, 0.3686, 0.4596, 0.3681, 0.4596, 0.3754, 0.4596, 0.3757, 0.4596, 0.3681, 0.4596, 0.3686, 0.4596, 0.3757, 0.4596, 0.3754, 0.4596, 0.3754, 0.4596, 0.3757, 0.4596, 0.3756, 0.4596, 0.3754, 0.4596, 0.3757, 0.4596, 0.3754, 0.4596, 0.3754, 0.4596, 0.3756, 0.4596, 0.3686, 0.4596, 0.3476, 0.4596, 0.3476, 0.4596, 0.3681, 0.4596, 0.3476, 0.4596, 0.3192, 0.4596, 0.3192, 0.4596, 0.3476, 0.4596, 0.3476, 0.4596, 0.3192, 0.4596, 0.3192, 0.4596, 0.3476, 0.4596, 0.3681, 0.4596, 0.3476, 0.4596, 0.3476, 0.4596, 0.3686, 0.4596, 0.3756, 0.4596, 0.3753, 0.4596, 0.3765, 0.4596, 0.3757, 0.4596, 0.3753, 0.4596, 0.3753, 0.4596, 0.3767, 0.4596, 0.3765, 0.4596, 0.3765, 0.4596, 0.3767, 0.4596, 0.3785, 0.4596, 0.3773, 0.4596, 0.3757, 0.4596, 0.3765, 0.4596, 0.3773, 0.4596, 0.3686, 0.4596, 0.3756, 0.4596, 0.3753, 0.4596, 0.3749, 0.4596, 0.3754, 0.4596, 0.3753, 0.4596, 0.3753, 0.4596, 0.3748, 0.4596, 0.3749, 0.4596, 0.3749, 0.4596, 0.3748, 0.4596, 0.3753, 0.4596, 0.3753, 0.4596, 0.3754, 0.4596, 0.3749, 0.4596, 0.3753, 0.4596, 0.3756, 0.4596, 0.3686, 0.4596, 0.3773, 0.4596, 0.3765, 0.4596, 0.3757, 0.4596, 0.3773, 0.4596, 0.3785, 0.4596, 0.3767, 0.4596, 0.3765, 0.4596, 0.3765, 0.4596, 0.3767, 0.4596, 0.3753, 0.4596, 0.3753, 0.4596, 0.3757, 0.4596, 0.3765, 0.4596, 0.3753, 0.4596, 0.3756, 0.4596, 0.4651, 0.5701, 0.4616, 0.5701, 0.449, 0.5564, 0.4446, 0.5496, 0.4586, 0.5701, 0.4431, 0.5515, 0.449, 0.5564, 0.4616, 0.5701, 0.4295, 0.5345, 0.4446, 0.5496, 0.449, 0.5564, 0.4431, 0.5515, 0.4295, 0.5345, 0.4431, 0.5515, 0.4397, 0.5491, 0.4233, 0.5283, 0.4431, 0.5515, 0.4586, 0.5701, 0.4563, 0.5701, 0.4397, 0.5491, 0.4397, 0.5491, 0.4563, 0.5701, 0.4544, 0.5701, 0.4384, 0.5488, 0.4233, 0.5283, 0.4397, 0.5491, 0.4384, 0.5488, 0.4224, 0.5274, 0.4651, 0.5594, 0.4651, 0.5648, 0.4616, 0.5648, 0.4616, 0.5594, 0.4651, 0.5648, 0.4651, 0.5701, 0.4616, 0.5701, 0.4616, 0.5648, 0.4616, 0.5648, 0.4616, 0.5701, 0.4586, 0.5701, 0.4586, 0.5648, 0.4616, 0.5594, 0.4616, 0.5648, 0.4586, 0.5648, 0.4586, 0.5594, 0.4651, 0.5488, 0.4651, 0.5541, 0.4616, 0.5541, 0.4616, 0.5488, 0.4651, 0.5541, 0.4651, 0.5594, 0.4616, 0.5594, 0.4616, 0.5541, 0.4616, 0.5541, 0.4616, 0.5594, 0.4586, 0.5594, 0.4586, 0.5541, 0.4616, 0.5488, 0.4616, 0.5541, 0.4586, 0.5541, 0.4586, 0.5488, 0.4586, 0.5488, 0.4586, 0.5541, 0.4563, 0.5541, 0.4563, 0.5488, 0.4586, 0.5541, 0.4586, 0.5594, 0.4563, 0.5594, 0.4563, 0.5541, 0.4563, 0.5541, 0.4563, 0.5594, 0.4544, 0.5594, 0.4544, 0.5541, 0.4563, 0.5488, 0.4563, 0.5541, 0.4544, 0.5541, 0.4544, 0.5488, 0.4586, 0.5594, 0.4586, 0.5648, 0.4563, 0.5648, 0.4563, 0.5594, 0.4586, 0.5648, 0.4586, 0.5701, 0.4563, 0.5701, 0.4563, 0.5648, 0.4563, 0.5648, 0.4563, 0.5701, 0.4544, 0.5701, 0.4544, 0.5648, 0.4563, 0.5594, 0.4563, 0.5648, 0.4544, 0.5648, 0.4544, 0.5594, 0.5241, 0.525, 0.5241, 0.525, 0.5238, 0.525, 0.5238, 0.525, 0.5241, 0.525, 0.5241, 0.525, 0.5238, 0.525, 0.5238, 0.525, 0.5238, 0.525, 0.5238, 0.525, 0.5231, 0.525, 0.5231, 0.525, 0.5238, 0.525, 0.5238, 0.525, 0.5231, 0.525, 0.5231, 0.525, 0.5765, 0.525, 0.5734, 0.525, 0.5733, 0.525, 0.5755, 0.525, 0.5734, 0.525, 0.5722, 0.525, 0.5722, 0.525, 0.5733, 0.525, 0.5733, 0.525, 0.5722, 0.525, 0.5722, 0.525, 0.5734, 0.525, 0.5755, 0.525, 0.5733, 0.525, 0.5734, 0.525, 0.5765, 0.525, 0.5847, 0.525, 0.5806, 0.525, 0.5804, 0.525, 0.5826, 0.525, 0.5806, 0.525, 0.5765, 0.525, 0.5765, 0.525, 0.5804, 0.525, 0.5804, 0.525, 0.5765, 0.525, 0.5765, 0.525, 0.5804, 0.525, 0.5826, 0.525, 0.5804, 0.525, 0.5804, 0.525, 0.5824, 0.525, 0.5765, 0.525, 0.5734, 0.525, 0.5734, 0.525, 0.5765, 0.525, 0.5734, 0.525, 0.5722, 0.525, 0.5722, 0.525, 0.5734, 0.525, 0.5734, 0.525, 0.5722, 0.525, 0.5722, 0.525, 0.5734, 0.525, 0.5765, 0.525, 0.5734, 0.525, 0.5734, 0.525, 0.5765, 0.525, 0.8472, 0.5, 0.7969, 0.5, 0.7969, 0.5, 0.8472, 0.5, 0.7969, 0.5, 0.7778, 0.5, 0.7778, 0.5, 0.7969, 0.5, 0.7969, 0.5, 0.7778, 0.5, 0.7778, 0.5, 0.7969, 0.5, 0.8472, 0.5, 0.7969, 0.5, 0.7969, 0.5, 0.8472, 0.5, 0.9444, 0.5, 0.9115, 0.5, 0.9115, 0.5, 0.9444, 0.5, 0.9115, 0.5, 0.8472, 0.5, 0.8472, 0.5, 0.9115, 0.5, 0.9115, 0.5, 0.8472, 0.5, 0.8472, 0.5, 0.9115, 0.5, 0.9444, 0.5, 0.9115, 0.5, 0.9115, 0.5, 0.9444, 0.5, 0.5765, 0.525, 0.5755, 0.525, 0.5773, 0.525, 0.5782, 0.525, 0.5755, 0.525, 0.5765, 0.525, 0.5782, 0.525, 0.5773, 0.525, 0.5773, 0.525, 0.5782, 0.525, 0.5792, 0.525, 0.5787, 0.525, 0.5782, 0.525, 0.5773, 0.525, 0.5787, 0.525, 0.5792, 0.525, 0.5765, 0.525, 0.5806, 0.525, 0.5807, 0.525, 0.5782, 0.525, 0.5806, 0.525, 0.5847, 0.525, 0.584, 0.525, 0.5807, 0.525, 0.5807, 0.525, 0.584, 0.525, 0.5825, 0.525, 0.5806, 0.525, 0.5782, 0.525, 0.5807, 0.525, 0.5806, 0.525, 0.5792, 0.525, 0.5858, 0.525, 0.5808, 0.525, 0.5808, 0.525, 0.5841, 0.525, 0.5808, 0.525, 0.5765, 0.525, 0.5782, 0.525, 0.5808, 0.525, 0.5808, 0.525, 0.5782, 0.525, 0.5792, 0.525, 0.5806, 0.525, 0.5841, 0.525, 0.5808, 0.525, 0.5806, 0.525, 0.5825, 0.525, 0.3686, 0.4596, 0.3757, 0.4596, 0.3754, 0.4596, 0.3681, 0.4596, 0.3757, 0.4596, 0.3756, 0.4596, 0.3754, 0.4596, 0.3754, 0.4596, 0.3754, 0.4596, 0.3754, 0.4596, 0.3756, 0.4596, 0.3757, 0.4596, 0.3681, 0.4596, 0.3754, 0.4596, 0.3757, 0.4596, 0.3686, 0.4596, 0.3686, 0.4596, 0.3681, 0.4596, 0.3476, 0.4596, 0.3476, 0.4596, 0.3681, 0.4596, 0.3686, 0.4596, 0.3476, 0.4596, 0.3476, 0.4596, 0.3476, 0.4596, 0.3476, 0.4596, 0.3192, 0.4596, 0.3192, 0.4596, 0.3476, 0.4596, 0.3476, 0.4596, 0.3192, 0.4596, 0.3192, 0.4596, 0.3756, 0.4596, 0.3757, 0.4596, 0.3765, 0.4596, 0.3753, 0.4596, 0.3757, 0.4596, 0.3686, 0.4596, 0.3773, 0.4596, 0.3765, 0.4596, 0.3765, 0.4596, 0.3773, 0.4596, 0.3785, 0.4596, 0.3767, 0.4596, 0.3753, 0.4596, 0.3765, 0.4596, 0.3767, 0.4596, 0.3753, 0.4596, 0.3756, 0.4596, 0.3754, 0.4596, 0.3749, 0.4596, 0.3753, 0.4596, 0.3754, 0.4596, 0.3756, 0.4596, 0.3753, 0.4596, 0.3749, 0.4596, 0.3749, 0.4596, 0.3753, 0.4596, 0.3753, 0.4596, 0.3748, 0.4596, 0.3753, 0.4596, 0.3749, 0.4596, 0.3748, 0.4596, 0.3753, 0.4596, 0.3686, 0.4596, 0.3757, 0.4596, 0.3765, 0.4596, 0.3773, 0.4596, 0.3757, 0.4596, 0.3756, 0.4596, 0.3753, 0.4596, 0.3765, 0.4596, 0.3765, 0.4596, 0.3753, 0.4596, 0.3753, 0.4596, 0.3767, 0.4596, 0.3773, 0.4596, 0.3765, 0.4596, 0.3767, 0.4596, 0.3785, 0.4596, 0.4651, 0.5701, 0.4446, 0.5496, 0.449, 0.5564, 0.4616, 0.5701, 0.4295, 0.5345, 0.4431, 0.5515, 0.449, 0.5564, 0.4446, 0.5496, 0.4586, 0.5701, 0.4616, 0.5701, 0.449, 0.5564, 0.4431, 0.5515, 0.4295, 0.5345, 0.4233, 0.5283, 0.4397, 0.5491, 0.4431, 0.5515, 0.4233, 0.5283, 0.4224, 0.5274, 0.4384, 0.5488, 0.4397, 0.5491, 0.4397, 0.5491, 0.4384, 0.5488, 0.4544, 0.5701, 0.4563, 0.5701, 0.4431, 0.5515, 0.4397, 0.5491, 0.4563, 0.5701, 0.4586, 0.5701])
me_x.materials.append(mat_x)
me_x.use_remesh_fix_poles = True
me_x.use_remesh_preserve_attributes = False
me_x.use_mirror_vertex_groups = False
me_x.update()

# ---- objects
ob_x = bpy.data.objects.new('柱体', me_x)

# ---- transforms, parenting, visibility, modifiers, constraints
ob_x.location = (0.0, 0.0, 0.0)
ob_x.lineart.crease_threshold = 0.0

# ---- collection membership
col_collection.objects.link(ob_x)

# ---- scene / render settings (as saved in the file)
scene.frame_start = 1; scene.frame_end = 250; scene.frame_set(1)
scene.render.engine = 'BLENDER_EEVEE_NEXT'
scene.cycles.use_denoising = False
scene.cycles.samples = 128
scene.cycles.sampling_pattern = 'TABULATED_SOBOL'
scene.cycles.use_adaptive_sampling = False
scene.cycles.use_light_tree = False
scene.view_settings.view_transform = 'Filmic'
bpy.context.view_layer.update()

# ---- added for rendering (the .blend has no active camera and no usable light): camera, sun
cam_auto = bpy.data.cameras.new('AutoCamera')
cam_auto.lens = 50.0
cam_auto.sensor_width = 36.0
cam_auto.clip_end = 1000.0
ob_auto_camera = bpy.data.objects.new('AutoCamera', cam_auto)
scene.collection.objects.link(ob_auto_camera)
ob_auto_camera.location = (6.91302, -8.29562, 8.81389)
ob_auto_camera.rotation_euler = (1.09748, -7.21219e-08, 0.694738)
scene.camera = ob_auto_camera
light_auto_sun = bpy.data.lights.new('AutoSun', 'SUN')
light_auto_sun.energy = 3.0
light_auto_sun.angle = 0.0523599
ob_auto_sun = bpy.data.objects.new('AutoSun', light_auto_sun)
scene.collection.objects.link(ob_auto_sun)
ob_auto_sun.rotation_euler = (0.872665, 0.174533, 0.523599)
bpy.context.view_layer.update()
